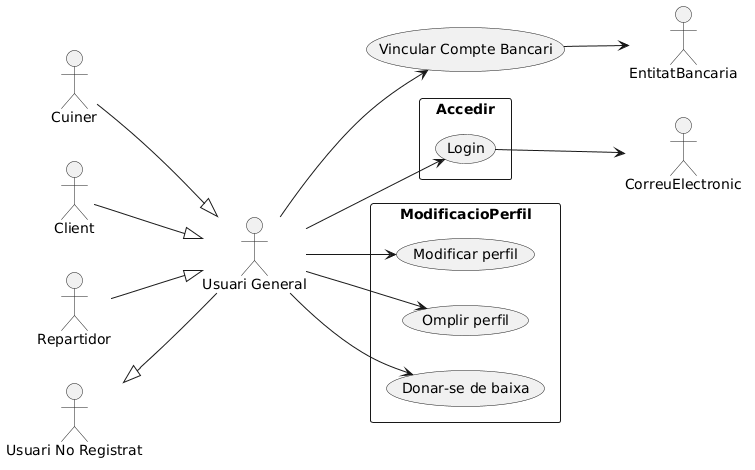

The diagram above was rendered by PlantUML. Its source (embedded in the PNG):
@startuml
left to right direction

''Perfils:

:Cuiner:

:Client:

:Repartidor:

:Usuari General: as UsuariGeneral

:Usuari No Registrat: as UsuariNoRegistrat

rectangle Accedir {

(Login) as Login

}

rectangle ModificacioPerfil {

(Donar-se de baixa)

(Omplir perfil)

(Modificar perfil)

}

(Vincular Compte Bancari) as VincularCompteBancari


''Herencies:
Client --|> UsuariGeneral

Cuiner --|> UsuariGeneral

Repartidor --|> UsuariGeneral

UsuariNoRegistrat <|-- UsuariGeneral

''Actors Externs:

VincularCompteBancari --> EntitatBancaria

Login --> CorreuElectronic

''Relacions

UsuariGeneral --> VincularCompteBancari

UsuariGeneral --> Login

UsuariGeneral --> (Donar-se de baixa)

UsuariGeneral --> (Omplir perfil)

UsuariGeneral --> (Modificar perfil)

''Include / Extend
@enduml